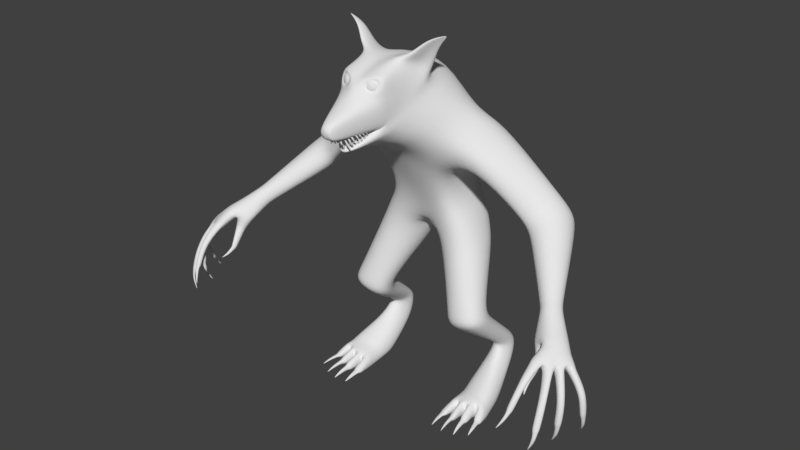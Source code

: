 # Source: Wolf.blend  (saved by Blender 2.79.0; exported with 4.5.12 LTS)
import bpy
from mathutils import Matrix  # noqa: F401  (used for matrix-valued properties, if any)

bpy.ops.wm.read_factory_settings(use_empty=True)
scene = bpy.context.scene
scene.name = 'Scene'

# ---- collections
col_collection_1 = bpy.data.collections.new('Collection 1'); scene.collection.children.link(col_collection_1)

# ---- materials (node trees are filled in below, after node groups)
mat_material = bpy.data.materials.new('Material')
mat_material.alpha_threshold = 0.0
mat_material.use_transparent_shadow = False
mat_material.roughness = 0.5
mat_material.line_color = (0.0, 0.0, 0.0, 1.0)

# ---- material node trees

# ---- world
world_world = bpy.data.worlds.new('World'); scene.world = world_world
world_world.color = (0.05088, 0.05088, 0.05088)
world_world.use_sun_shadow = False
world_world.sun_shadow_jitter_overblur = 0.0
world_world.cycles.sampling_method = 'MANUAL'

# ---- meshes
me_cube = bpy.data.meshes.new('Cube')
me_cube.from_pydata([(0.2155, 0.8483, 0.08107), (0.2035, 0.8474, -0.08225), (0.0, 1.15, -0.07819), (0.0, 1.102, 0.2391), (0.2073, 1.3, 0.2789), (0.2377, 1.398, 0.1559), (0.1942, 1.139, -0.05343), (0.1639, 1.082, 0.1905), (0.0, 0.7877, 0.0918), (0.0, 0.874, -0.1278), (0.0, 1.251, 0.382), (0.0, 1.473, -0.008654), (0.2722, 0.7191, 0.07948), (0.2602, 0.7183, -0.03787), (0.06064, 0.6619, 0.09349), (0.05835, 0.6701, -0.08649), (0.3369, 0.4526, 0.1901), (0.3488, 0.4576, 0.09074), (0.1724, 0.4053, 0.1938), (0.1724, 0.4053, 0.07766), (0.3281, 0.1932, -0.03624), (0.3452, 0.1891, -0.1221), (0.2563, 0.2009, -0.04412), (0.2419, 0.1844, -0.1508), (0.3873, 0.09632, 0.136), (0.3972, 0.006568, 0.07454), (0.2368, 0.08494, 0.1043), (0.222, 0.002336, 0.04314), (0.3992, 0.06781, 0.1795), (0.4136, 0.0009305, 0.1681), (0.2315, 0.05496, 0.1882), (0.2317, -0.008228, 0.1973), (0.282, 1.119, 0.1619), (0.2877, 1.263, 0.1918), (0.3055, 1.128, -0.07609), (0.2996, 1.323, 0.07497), (0.5164, 0.8951, 0.1188), (0.5838, 1.025, 0.09568), (0.5795, 0.8964, -0.03137), (0.6366, 1.025, 0.004387), (0.7494, 0.6556, 0.4088), (0.8396, 0.7352, 0.4327), (0.8106, 0.6184, 0.3699), (0.9052, 0.7029, 0.3812), (0.1141, 1.338, 0.4389), (0.1885, 1.452, 0.2532), (0.0, 1.261, 0.4577), (0.0, 1.541, 0.0685), (0.1081, 1.363, 0.4652), (0.15, 1.488, 0.288), (0.0, 1.362, 0.4648), (0.0, 1.577, 0.1621), (0.09788, 1.511, 0.4998), (0.1185, 1.553, 0.296), (0.0, 1.488, 0.5613), (0.0, 1.595, 0.2455), (0.03784, 1.343, 0.6496), (0.0, 1.34, 0.6594), (0.0, 1.412, 0.6871), (0.02909, 1.407, 0.6824), (0.09893, 1.554, 0.4835), (0.085, 1.594, 0.3839), (0.0, 1.536, 0.526), (0.0, 1.598, 0.3461), (0.2371, 1.69, 0.2808), (0.2365, 1.691, 0.2785), (0.2329, 1.695, 0.2874), (0.2322, 1.696, 0.2865), (0.02935, 1.356, 0.6828), (0.0, 1.353, 0.6904), (0.0, 1.389, 0.6965), (0.02095, 1.384, 0.6935), (0.192, 1.194, 0.2577), (0.2683, 1.294, -0.03796), (0.0, 1.286, -0.04028), (0.0, 1.191, 0.3025), (0.2948, 1.205, 0.2111), (0.3445, 1.244, -0.0453), (0.5363, 0.9717, 0.1365), (0.6314, 0.9522, -0.07005), (0.7907, 0.6912, 0.442), (0.8915, 0.6429, 0.3598), (0.7766, 0.5864, 0.453), (0.7966, 0.5748, 0.4278), (0.8005, 0.6095, 0.4687), (0.8223, 0.5967, 0.4392), (0.7836, 0.551, 0.48), (0.7944, 0.5435, 0.4724), (0.7938, 0.5606, 0.4931), (0.8088, 0.5534, 0.4757), (0.2435, 0.1547, -0.007785), (0.2326, 0.1218, -0.1285), (0.3372, 0.1521, 0.02656), (0.3571, 0.1401, -0.082), (0.251, 0.2495, -0.03375), (0.2453, 0.2614, -0.1237), (0.3255, 0.2589, -0.03197), (0.3381, 0.2626, -0.1014), (0.1873, 0.3665, 0.04031), (0.3481, 0.4117, 0.05787), (0.1965, 0.3587, 0.1441), (0.3375, 0.4127, 0.162), (0.164, 0.4637, 0.07463), (0.3208, 0.5055, 0.0745), (0.3211, 0.5053, 0.1679), (0.164, 0.4637, 0.1812), (0.1399, 1.14, -0.06081), (0.09065, 1.087, 0.2125), (0.1534, 0.818, 0.1442), (0.141, 0.868, -0.1357), (0.08886, 1.255, 0.3781), (0.1415, 1.434, 0.02846), (0.189, 0.698, 0.1658), (0.2068, 0.6851, -0.09191), (0.2675, 0.4369, 0.2166), (0.2675, 0.4369, 0.02113), (0.3017, 0.2099, -0.02482), (0.2984, 0.1868, -0.1625), (0.3147, 0.1083, 0.1235), (0.3122, 0.003792, 0.02751), (0.3183, 0.07059, 0.202), (0.3199, -0.007847, 0.2073), (0.04927, 1.27, 0.4338), (0.1164, 1.501, 0.1176), (0.0695, 1.349, 0.4843), (0.1029, 1.533, 0.2132), (0.06165, 1.499, 0.5154), (0.05654, 1.572, 0.2607), (0.01925, 1.344, 0.6521), (0.01045, 1.413, 0.6863), (0.06317, 1.55, 0.5016), (0.04228, 1.607, 0.3657), (0.01468, 1.355, 0.6866), (0.006385, 1.386, 0.695), (0.1579, 1.283, -0.01893), (0.09954, 1.191, 0.2762), (0.3127, 0.1403, -0.1301), (0.3027, 0.1652, 0.01353), (0.2902, 0.2693, -0.142), (0.2932, 0.2612, -0.01679), (0.2731, 0.3987, 0.1814), (0.2755, 0.3947, -0.0137), (0.2479, 0.4891, 0.01742), (0.2497, 0.4922, 0.2013), (0.04738, 1.299, 0.5727), (0.0, 1.286, 0.6025), (0.02442, 1.29, 0.5965), (0.01568, 1.275, 0.594), (0.0, 1.271, 0.6013), (0.04155, 1.288, 0.5728), (0.04453, 1.347, 0.6191), (0.03395, 1.35, 0.6289), (0.03262, 1.346, 0.6154), (0.02421, 1.349, 0.6267), (0.05322, 1.296, 0.6042), (0.05, 1.297, 0.6071), (0.0496, 1.295, 0.603), (0.04704, 1.296, 0.6065), (0.01277, 1.324, 0.6357), (0.01519, 1.323, 0.6321), (0.01574, 1.323, 0.6363), (0.01883, 1.323, 0.6332), (0.0, 1.355, 0.6486), (0.01125, 1.353, 0.6369), (0.01304, 1.355, 0.6507), (0.02321, 1.352, 0.6405), (0.01356, 1.352, 0.6462), (0.003393, 1.355, 0.6563), (0.0016, 1.353, 0.6426), (0.0, 1.355, 0.6542), (0.009181, 1.323, 0.6388), (0.00609, 1.324, 0.6419), (0.005544, 1.323, 0.6377), (0.003124, 1.324, 0.6413), (0.05188, 1.348, 0.6063), (0.0413, 1.35, 0.6163), (0.03997, 1.348, 0.6025), (0.03156, 1.349, 0.6141), (0.05102, 1.319, 0.5984), (0.04781, 1.319, 0.6015), (0.0474, 1.318, 0.5973), (0.04484, 1.319, 0.6008), (0.05496, 1.352, 0.594), (0.044, 1.352, 0.6038), (0.0432, 1.352, 0.5897), (0.03435, 1.352, 0.6012), (0.0552, 1.324, 0.5824), (0.05187, 1.324, 0.5854), (0.05163, 1.324, 0.5811), (0.04894, 1.324, 0.5846), (0.05936, 1.359, 0.5788), (0.0484, 1.359, 0.5886), (0.0476, 1.359, 0.5746), (0.03875, 1.359, 0.586), (0.0596, 1.331, 0.5672), (0.05627, 1.331, 0.5702), (0.05603, 1.331, 0.5659), (0.05334, 1.331, 0.5694), (0.06178, 1.362, 0.5681), (0.05082, 1.36, 0.5777), (0.05002, 1.362, 0.5638), (0.04117, 1.36, 0.5751), (0.06202, 1.335, 0.5523), (0.05869, 1.335, 0.5552), (0.05845, 1.335, 0.551), (0.05576, 1.335, 0.5544), (0.06472, 1.365, 0.5554), (0.05376, 1.364, 0.565), (0.05296, 1.366, 0.5511), (0.04411, 1.364, 0.5624), (0.06497, 1.339, 0.5396), (0.06163, 1.339, 0.5425), (0.06139, 1.339, 0.5383), (0.0587, 1.339, 0.5417), (0.06932, 1.371, 0.5464), (0.05837, 1.37, 0.556), (0.05757, 1.372, 0.5421), (0.04872, 1.37, 0.5534), (0.06957, 1.345, 0.5306), (0.06624, 1.345, 0.5335), (0.066, 1.345, 0.5293), (0.06331, 1.345, 0.5327), (0.02321, 1.305, 0.5707), (0.02445, 1.292, 0.5745), (0.03343, 1.3, 0.569), (0.03229, 1.287, 0.5735), (0.04338, 1.325, 0.5918), (0.04375, 1.321, 0.593), (0.04648, 1.324, 0.5913), (0.04614, 1.32, 0.5927), (0.02385, 1.312, 0.5569), (0.02509, 1.299, 0.5608), (0.03407, 1.307, 0.5552), (0.03293, 1.294, 0.5597), (0.0421, 1.322, 0.5716), (0.04248, 1.318, 0.5728), (0.04521, 1.32, 0.5711), (0.04486, 1.316, 0.5724), (0.02838, 1.316, 0.5512), (0.02869, 1.305, 0.5584), (0.03759, 1.309, 0.55), (0.03571, 1.298, 0.558), (0.04951, 1.327, 0.5604), (0.0496, 1.323, 0.5626), (0.05231, 1.325, 0.5601), (0.05174, 1.321, 0.5625), (0.03674, 1.324, 0.5408), (0.03705, 1.312, 0.548), (0.04595, 1.317, 0.5396), (0.04407, 1.306, 0.5476), (0.05787, 1.335, 0.55), (0.05796, 1.331, 0.5522), (0.06067, 1.332, 0.5496), (0.0601, 1.329, 0.5521), (0.03859, 1.331, 0.5272), (0.0389, 1.319, 0.5345), (0.0478, 1.324, 0.526), (0.04591, 1.313, 0.5341), (0.05971, 1.342, 0.5365), (0.05981, 1.338, 0.5387), (0.06251, 1.339, 0.5361), (0.06194, 1.336, 0.5385), (0.04227, 1.338, 0.5168), (0.04258, 1.327, 0.5241), (0.05148, 1.331, 0.5156), (0.0496, 1.321, 0.5237), (0.0634, 1.349, 0.5261), (0.06349, 1.345, 0.5283), (0.0662, 1.347, 0.5257), (0.06563, 1.344, 0.5281), (0.0105, 1.298, 0.5793), (0.01394, 1.288, 0.5879), (0.02181, 1.296, 0.581), (0.02276, 1.285, 0.5898), (0.02203, 1.317, 0.5912), (0.02308, 1.314, 0.5938), (0.02547, 1.316, 0.5917), (0.02576, 1.313, 0.5944), (0.0, 1.294, 0.5867), (0.001092, 1.284, 0.5954), (0.008396, 1.293, 0.5891), (0.009962, 1.283, 0.5979), (0.004998, 1.314, 0.5992), (0.006223, 1.311, 0.6019), (0.008443, 1.314, 0.6), (0.00892, 1.311, 0.6027), (0.06178, 1.487, 0.5303), (0.03607, 1.534, 0.5097), (0.04078, 1.514, 0.5221), (0.03763, 1.561, 0.491), (0.102, 1.579, 0.4253), (0.1188, 1.465, 0.4731), (0.04362, 1.514, 0.5065), (0.04355, 1.531, 0.4983), (0.05527, 1.505, 0.5029), (0.0556, 1.541, 0.4874), (0.07014, 1.532, 0.4842), (0.07236, 1.506, 0.4923), (0.05855, 1.497, 0.5062), (0.0553, 1.483, 0.4967), (0.05106, 1.474, 0.4827), (0.04648, 1.471, 0.4663), (0.04226, 1.474, 0.4499), (0.03903, 1.484, 0.4361), (0.0373, 1.499, 0.427), (0.03732, 1.516, 0.424), (0.06033, 1.514, 0.5097), (0.06489, 1.498, 0.5046), (0.06701, 1.485, 0.4937), (0.06637, 1.476, 0.4787), (0.06305, 1.473, 0.4619), (0.05756, 1.477, 0.4459), (0.05075, 1.486, 0.433), (0.04364, 1.5, 0.4254), (0.0704, 1.501, 0.5032), (0.0772, 1.491, 0.4911), (0.07967, 1.484, 0.4753), (0.07745, 1.482, 0.4583), (0.07087, 1.485, 0.4425), (0.06093, 1.493, 0.4305), (0.04915, 1.504, 0.424), (0.07425, 1.507, 0.5023), (0.0843, 1.501, 0.4895), (0.08895, 1.497, 0.4732), (0.08749, 1.496, 0.456), (0.08015, 1.498, 0.4404), (0.06803, 1.502, 0.4288), (0.053, 1.509, 0.4231), (0.07584, 1.513, 0.5021), (0.08724, 1.513, 0.489), (0.09279, 1.513, 0.4726), (0.09165, 1.513, 0.4553), (0.08399, 1.513, 0.4398), (0.07097, 1.514, 0.4284), (0.05459, 1.515, 0.4228), (0.07493, 1.52, 0.5025), (0.08557, 1.525, 0.4898), (0.09061, 1.528, 0.4736), (0.08928, 1.53, 0.4564), (0.0818, 1.529, 0.4408), (0.0693, 1.526, 0.4292), (0.05368, 1.522, 0.4233), (0.07167, 1.525, 0.5035), (0.07954, 1.535, 0.4917), (0.08273, 1.542, 0.4761), (0.08076, 1.545, 0.4591), (0.07393, 1.543, 0.4433), (0.06327, 1.537, 0.4311), (0.05042, 1.528, 0.4243), (0.06655, 1.529, 0.505), (0.07008, 1.543, 0.4945), (0.07037, 1.552, 0.4797), (0.06738, 1.555, 0.463), (0.06156, 1.553, 0.4469), (0.05381, 1.544, 0.4338), (0.0453, 1.531, 0.4258), (0.06035, 1.531, 0.5067), (0.05861, 1.545, 0.4976), (0.05539, 1.555, 0.4839), (0.05117, 1.559, 0.4675), (0.04659, 1.556, 0.451), (0.04235, 1.547, 0.437), (0.0391, 1.533, 0.4275), (0.05401, 1.53, 0.5084), (0.0469, 1.544, 0.5007), (0.04009, 1.553, 0.4879), (0.0346, 1.557, 0.4719), (0.03128, 1.554, 0.4551), (0.03063, 1.545, 0.4401), (0.03276, 1.532, 0.4292), (0.0485, 1.526, 0.5098), (0.03672, 1.537, 0.5033), (0.02678, 1.545, 0.4912), (0.0202, 1.548, 0.4755), (0.01798, 1.546, 0.4584), (0.02045, 1.539, 0.4426), (0.02724, 1.529, 0.4306), (0.04465, 1.521, 0.5107), (0.02962, 1.527, 0.5049), (0.0175, 1.532, 0.4934), (0.01016, 1.534, 0.4778), (0.0087, 1.533, 0.4605), (0.01335, 1.529, 0.4443), (0.0234, 1.523, 0.4314), (0.04306, 1.515, 0.5109), (0.02668, 1.516, 0.5054), (0.01366, 1.516, 0.4939), (0.006001, 1.517, 0.4784), (0.004859, 1.517, 0.4611), (0.01041, 1.517, 0.4447), (0.02181, 1.517, 0.4317), (0.04397, 1.508, 0.5105), (0.02835, 1.503, 0.5046), (0.01585, 1.501, 0.4929), (0.008364, 1.5, 0.4773), (0.007043, 1.502, 0.4601), (0.01208, 1.505, 0.4439), (0.02271, 1.51, 0.4313), (0.04723, 1.502, 0.5094), (0.03437, 1.493, 0.5026), (0.02372, 1.487, 0.4904), (0.01689, 1.485, 0.4746), (0.01492, 1.488, 0.4576), (0.01811, 1.495, 0.442), (0.02598, 1.505, 0.4302), (0.05235, 1.498, 0.508), (0.04384, 1.486, 0.4999), (0.03608, 1.477, 0.4868), (0.03027, 1.475, 0.4707), (0.02728, 1.478, 0.454), (0.02757, 1.487, 0.4393), (0.0311, 1.501, 0.4287), (0.2349, 1.693, 0.2844), (0.2339, 1.694, 0.2824), (0.1564, 1.572, 0.239), (0.1099, 1.622, 0.348), (0.1271, 1.608, 0.3614), (0.1628, 1.554, 0.2725), (0.1269, 1.583, 0.2826), (0.1112, 1.605, 0.2678), (0.1893, 1.645, 0.2683), (0.1807, 1.653, 0.2926), (0.1563, 1.67, 0.2672), (0.1613, 1.674, 0.3115), (0.1648, 1.669, 0.3168), (0.193, 1.636, 0.2782), (0.5712, 1.085, 0.00995), (0.5257, 1.074, 0.1018), (0.5455, 0.9481, -0.03043), (0.4922, 0.9431, 0.12), (0.4952, 1.021, 0.1364), (0.5846, 1.019, -0.05372), (0.5456, 0.8693, 0.1455), (0.5992, 0.8654, 0.001774), (0.6331, 0.9842, 0.1268), (0.6802, 0.9773, 0.03618), (0.6586, 0.9111, -0.03554), (0.5805, 0.9375, 0.1662), (0.7428, 0.6743, 0.3897), (0.8089, 0.756, 0.395), (0.8663, 0.732, 0.3477), (0.859, 0.6733, 0.3278), (0.766, 0.7074, 0.3993), (0.7999, 0.6463, 0.3483), (0.02801, 0.7193, 0.08394), (0.03365, 0.7453, -0.1182), (0.2289, 0.7816, -0.06143), (0.2454, 0.782, 0.07741), (0.1718, 0.7534, 0.1549), (0.1825, 0.7652, -0.1217), (0.842, 0.6861, 0.5215), (0.8086, 0.6681, 0.519), (0.9498, 0.6525, 0.4097), (0.9172, 0.6165, 0.3868), (0.7734, 0.6239, 0.4228), (0.8052, 0.6079, 0.3885), (0.8394, 0.6395, 0.4091), (0.807, 0.6438, 0.4438), (0.8018, 0.6802, 0.4713), (0.8514, 0.7186, 0.4548), (0.9245, 0.6841, 0.394), (0.9023, 0.6221, 0.3764), (0.753, 0.7181, 0.2759), (0.7174, 0.7324, 0.3168), (0.7658, 0.8021, 0.3217), (0.8007, 0.7894, 0.2856), (0.793, 0.7485, 0.2652), (0.7356, 0.7752, 0.3372), (0.7368, 0.7364, 0.2484), (0.7011, 0.749, 0.2974), (0.7511, 0.8199, 0.2997), (0.7855, 0.8083, 0.26), (0.7769, 0.7669, 0.2356), (0.7201, 0.7923, 0.3169), (0.7268, 0.7148, 0.3364), (0.7782, 0.7892, 0.3426), (0.8157, 0.7751, 0.3052), (0.8079, 0.7315, 0.2848), (0.746, 0.7606, 0.3586), (0.765, 0.6989, 0.2956), (0.1499, 0.9404, 0.1015), (0.0, 0.9251, 0.1333), (0.1597, 0.9667, -0.04774), (0.0, 0.9629, -0.1172), (0.1078, 0.9412, 0.1497), (0.1152, 0.9678, -0.1124), (0.2572, 0.2285, -0.0576), (0.324, 0.2266, -0.05763), (0.2467, 0.2289, -0.1532), (0.3386, 0.2279, -0.1303), (0.2919, 0.2306, -0.1682), (0.2974, 0.2374, -0.04065), (0.2356, 0.09839, 0.07733), (0.3799, 0.1061, 0.1097), (0.2208, 0.02855, 0.0008486), (0.3936, 0.03641, 0.03614), (0.3148, 0.03441, -0.01116), (0.3136, 0.1184, 0.09706), (0.226, -0.004531, 0.08639), (0.4014, 0.0005518, 0.1115), (0.3956, 0.07782, 0.1612), (0.24, 0.06766, 0.1355), (0.3242, 0.0896, 0.1563), (0.3221, -0.003553, 0.07797), (0.02243, 1.318, 0.6266), (0.02485, 1.317, 0.6231), (0.02539, 1.318, 0.6272), (0.02849, 1.317, 0.6241), (0.0, 1.35, 0.6396), (0.0209, 1.347, 0.6279), (0.0227, 1.349, 0.6417), (0.03286, 1.347, 0.6315), (0.7762, 0.5542, 0.4783), (0.7925, 0.5421, 0.4652), (0.7924, 0.5704, 0.4921), (0.814, 0.5574, 0.4688), (0.8112, 0.52, 0.5376), (0.8122, 0.5188, 0.5357), (0.8119, 0.5209, 0.5387), (0.8138, 0.52, 0.5365), (0.8092, 0.5329, 0.5073), (0.7985, 0.5251, 0.5035), (0.7916, 0.5299, 0.5084), (0.7996, 0.5375, 0.5185), (0.8765, 0.6183, 0.4691), (0.9116, 0.6583, 0.4783), (0.8428, 0.6407, 0.4982), (0.8795, 0.6673, 0.5051), (0.9002, 0.6181, 0.4323), (0.9302, 0.6591, 0.4501), (0.9289, 0.6083, 0.3972), (0.9598, 0.6391, 0.42), (0.9441, 0.6434, 0.4517), (0.9152, 0.6087, 0.4328), (0.8809, 0.6108, 0.4858), (0.9132, 0.645, 0.4985), (0.8888, 0.6513, 0.52), (0.8577, 0.624, 0.512), (0.8406, 0.636, 0.5163), (0.8731, 0.6604, 0.5274), (0.8444, 0.675, 0.5402), (0.8143, 0.6574, 0.5324), (0.9072, 0.6063, 0.4411), (0.936, 0.6406, 0.4609), (0.9204, 0.6422, 0.4892), (0.8885, 0.6077, 0.4763), (0.9884, 0.6058, 0.4284), (0.9645, 0.5805, 0.4037), (0.9721, 0.6052, 0.4572), (0.9501, 0.5765, 0.4353), (0.926, 0.6055, 0.5378), (0.8985, 0.5768, 0.525), (0.9061, 0.6107, 0.5553), (0.8795, 0.5876, 0.5464), (0.8657, 0.633, 0.5745), (0.8376, 0.6118, 0.5662), (0.8429, 0.6457, 0.5856), (0.817, 0.6302, 0.5794), (0.9566, 0.5993, 0.4856), (0.9333, 0.57, 0.466), (0.9394, 0.6036, 0.5117), (0.9148, 0.5727, 0.4979), (1.02, 0.5506, 0.4357), (0.9973, 0.5441, 0.4185), (1.005, 0.5474, 0.4602), (0.9842, 0.5368, 0.4451), (0.9375, 0.5274, 0.581), (0.9148, 0.5118, 0.5719), (0.9183, 0.5335, 0.5991), (0.8975, 0.5225, 0.5948), (0.8589, 0.5894, 0.6179), (0.8381, 0.5714, 0.6084), (0.8387, 0.6044, 0.6309), (0.8207, 0.5862, 0.6214), (0.9798, 0.5337, 0.5132), (0.9542, 0.526, 0.4988), (0.966, 0.5373, 0.5339), (0.9386, 0.5275, 0.525), (1.018, 0.4632, 0.4317), (1.004, 0.4597, 0.4206), (1.009, 0.4618, 0.4479), (0.9953, 0.4542, 0.4382), (0.9307, 0.4501, 0.6093), (0.9168, 0.4404, 0.6037), (0.9184, 0.4539, 0.621), (0.9057, 0.4473, 0.6183), (0.8433, 0.5246, 0.6589), (0.8299, 0.5131, 0.6527), (0.8305, 0.5342, 0.667), (0.8189, 0.5224, 0.661), (0.9694, 0.4467, 0.5227), (0.9522, 0.442, 0.513), (0.9605, 0.4495, 0.5357), (0.9422, 0.4424, 0.5299), (1.022, 0.471, 0.4304), (1.0, 0.4645, 0.4132), (1.008, 0.4678, 0.4549), (0.987, 0.4572, 0.4398), (0.9367, 0.4561, 0.6042), (0.914, 0.4405, 0.5951), (0.9175, 0.4621, 0.6222), (0.8967, 0.4512, 0.6179), (0.8497, 0.5284, 0.6534), (0.8289, 0.5104, 0.6439), (0.8295, 0.5434, 0.6664), (0.8116, 0.5252, 0.6569), (0.975, 0.4532, 0.5195), (0.9494, 0.4455, 0.5051), (0.9611, 0.4569, 0.5402), (0.9337, 0.447, 0.5313), (1.013, 0.411, 0.4216), (1.002, 0.416, 0.414), (1.006, 0.4097, 0.4342), (0.9943, 0.4113, 0.4267), (0.9256, 0.4085, 0.6174), (0.9127, 0.408, 0.6127), (0.9184, 0.4126, 0.628), (0.9073, 0.4129, 0.6259), (0.8319, 0.4948, 0.6793), (0.8234, 0.4874, 0.6702), (0.8204, 0.5009, 0.6842), (0.8133, 0.4933, 0.6756), (0.9597, 0.3978, 0.519), (0.9463, 0.4025, 0.5124), (0.9545, 0.3997, 0.53), (0.9395, 0.4024, 0.526), (0.9823, 0.3672, 0.3994), (0.9808, 0.3678, 0.3984), (0.9814, 0.367, 0.401), (0.9798, 0.3672, 0.4), (0.896, 0.3631, 0.6238), (0.8943, 0.363, 0.6232), (0.895, 0.3636, 0.6252), (0.8936, 0.3637, 0.6249), (0.8024, 0.4579, 0.699), (0.8013, 0.4569, 0.6978), (0.8009, 0.4587, 0.6996), (0.8, 0.4577, 0.6985), (0.9235, 0.3519, 0.5053), (0.9218, 0.3525, 0.5044), (0.9228, 0.3521, 0.5067), (0.9209, 0.3525, 0.5062), (0.2753, 0.06616, 0.2034), (0.2795, -0.008886, 0.2103), (0.3665, -0.004307, 0.1837), (0.3577, 0.07457, 0.182), (0.3098, 0.06721, 0.2187), (0.2789, 0.05954, 0.2221), (0.2799, -0.005064, 0.2239), (0.313, -0.004215, 0.2195), (0.4042, 0.05718, 0.1945), (0.3671, 0.06445, 0.2035), (0.3684, -0.0007032, 0.1949), (0.4137, 0.003225, 0.1823), (0.2718, -0.005661, 0.2218), (0.2708, 0.05894, 0.2201), (0.2325, 0.04873, 0.207), (0.2326, -0.005123, 0.2111), (0.3606, -0.0009488, 0.2036), (0.3566, 0.06864, 0.2074), (0.3212, 0.06799, 0.2166), (0.3225, -0.003846, 0.2193), (0.2885, 0.01028, 0.2836), (0.2893, 0.02904, 0.2797), (0.3073, 0.03395, 0.2824), (0.3079, 0.01138, 0.2847), (0.3873, 0.02954, 0.2391), (0.4063, 0.02777, 0.2321), (0.3906, 0.01437, 0.2405), (0.4096, 0.01617, 0.2378), (0.259, 0.028, 0.2771), (0.2586, 0.01164, 0.2793), (0.2363, 0.02397, 0.2694), (0.2344, 0.0121, 0.2733), (0.3565, 0.03132, 0.2615), (0.3609, 0.01424, 0.2652), (0.3386, 0.03482, 0.2672), (0.3389, 0.01246, 0.2693), (0.2808, 0.002536, 0.2788), (0.2821, 0.03496, 0.273), (0.3155, 0.04435, 0.2762), (0.3164, 0.005092, 0.2811), (0.3777, 0.03725, 0.2349), (0.4122, 0.0347, 0.2241), (0.3851, 0.006787, 0.2401), (0.4186, 0.009384, 0.2335), (0.2667, 0.03663, 0.2732), (0.2654, 0.004203, 0.279), (0.2298, 0.03034, 0.2616), (0.2263, 0.004741, 0.2684), (0.3625, 0.0378, 0.2546), (0.3699, 0.007342, 0.2599), (0.3309, 0.0437, 0.2633), (0.3318, 0.004445, 0.2683), (0.2929, 0.01101, 0.325), (0.2935, 0.02575, 0.322), (0.3077, 0.02961, 0.3241), (0.3081, 0.01188, 0.3259), (0.4001, 0.02537, 0.2846), (0.415, 0.02399, 0.2791), (0.4027, 0.01346, 0.2857), (0.4177, 0.01487, 0.2836), (0.2552, 0.0233, 0.3151), (0.2548, 0.01044, 0.3168), (0.2384, 0.01943, 0.312), (0.2369, 0.0101, 0.3151), (0.3607, 0.02595, 0.3092), (0.3641, 0.01253, 0.3121), (0.3467, 0.0287, 0.3137), (0.3469, 0.01113, 0.3153), (0.3034, 0.003307, 0.3667), (0.3035, 0.005281, 0.3663), (0.3054, 0.005799, 0.3666), (0.3054, 0.003422, 0.3668), (0.4139, 0.01067, 0.3227), (0.4159, 0.01048, 0.322), (0.4142, 0.00907, 0.3228), (0.4162, 0.009259, 0.3226), (0.2498, 0.004977, 0.3563), (0.2497, 0.003255, 0.3565), (0.2475, 0.004458, 0.3559), (0.2473, 0.003209, 0.3563), (0.3619, 0.005059, 0.3528), (0.3623, 0.003261, 0.3532), (0.36, 0.005427, 0.3534), (0.36, 0.003074, 0.3536), (0.0, 1.361, 0.534), (0.07846, 1.357, 0.5234), (0.08302, 1.447, 0.5393), (0.0, 1.457, 0.597), (0.04555, 1.46, 0.577), (0.05363, 1.347, 0.5373), (0.0, 1.314, 0.5337), (0.07105, 1.333, 0.5212), (0.02736, 1.323, 0.5363), (0.0, 1.265, 0.5343), (0.0787, 1.304, 0.5092), (0.01398, 1.272, 0.5314)], [], [(485, 483, 2, 106), (4, 33, 35, 5), (480, 482, 6, 7), (135, 75, 3, 107), (484, 481, 8, 108), (134, 74, 11, 111), (5, 45, 44, 4), (445, 15, 14, 444), (105, 102, 19, 18), (449, 113, 15, 445), (447, 12, 13, 446), (448, 112, 12, 447), (143, 105, 18, 114), (142, 103, 17, 115), (488, 23, 22, 486), (494, 27, 26, 492), (491, 116, 20, 487), (490, 117, 23, 488), (487, 20, 21, 489), (103, 104, 16, 17), (503, 643, 31, 498), (497, 118, 24, 493), (496, 119, 27, 494), (493, 24, 25, 495), (663, 662, 694, 695), (500, 28, 29, 499), (498, 31, 30, 501), (643, 648, 647, 642), (427, 37, 39, 426), (73, 77, 34, 6), (6, 34, 32, 7), (72, 76, 33, 4), (443, 42, 40, 438), (431, 79, 38, 428), (428, 38, 36, 429), (430, 78, 37, 427), (442, 80, 41, 439), (439, 41, 43, 440), (441, 81, 42, 443), (736, 737, 122, 44), (111, 123, 45, 5), (110, 122, 46, 10), (123, 125, 49, 45), (45, 49, 48, 44), (287, 293, 295, 130), (127, 419, 414, 125), (49, 53, 291, 48), (59, 71, 68, 56), (731, 128, 57, 726), (730, 129, 59, 728), (289, 131, 63, 62), (125, 414, 417, 49), (53, 61, 290, 291), (728, 59, 56, 727), (413, 67, 66, 412), (422, 413, 65, 420), (424, 66, 67, 423), (421, 412, 66, 424), (420, 65, 64, 425), (132, 133, 70, 69), (129, 133, 71, 59), (128, 132, 69, 57), (440, 43, 81, 441), (438, 40, 80, 442), (83, 513, 512, 82), (429, 36, 78, 430), (426, 39, 79, 431), (7, 32, 76, 72), (5, 35, 77, 73), (106, 2, 74, 134), (110, 10, 75, 135), (454, 82, 84, 457), (455, 83, 82, 454), (456, 85, 83, 455), (521, 520, 519, 517), (84, 514, 515, 85), (82, 512, 514, 84), (85, 515, 513, 83), (20, 92, 93, 21), (117, 136, 91, 23), (116, 137, 92, 20), (23, 91, 90, 22), (101, 96, 97, 99), (141, 138, 95, 98), (140, 139, 96, 101), (98, 95, 94, 100), (19, 98, 100, 18), (114, 140, 101, 16), (115, 141, 98, 19), (16, 101, 99, 17), (13, 12, 104, 103), (113, 13, 103, 142), (112, 14, 105, 143), (14, 15, 102, 105), (12, 112, 143, 104), (15, 113, 142, 102), (17, 99, 141, 115), (18, 100, 140, 114), (100, 94, 139, 140), (99, 97, 138, 141), (22, 90, 137, 116), (21, 93, 136, 117), (4, 110, 135, 72), (6, 106, 134, 73), (56, 68, 132, 128), (58, 70, 133, 129), (68, 71, 133, 132), (55, 63, 131, 127), (290, 61, 131, 289), (729, 58, 129, 730), (727, 56, 128, 731), (51, 55, 127, 125), (52, 297, 294, 126), (47, 51, 125, 123), (4, 44, 122, 110), (11, 47, 123, 111), (736, 44, 48, 733), (501, 30, 642, 502), (669, 667, 699, 701), (495, 25, 119, 496), (492, 26, 118, 497), (499, 29, 644, 503), (489, 21, 117, 490), (486, 22, 116, 491), (102, 142, 115, 19), (104, 143, 114, 16), (444, 14, 112, 448), (446, 13, 113, 449), (73, 134, 111, 5), (480, 484, 108, 0), (72, 135, 107, 7), (482, 485, 106, 6), (734, 732, 145, 146), (733, 734, 146, 144), (737, 147, 148, 735), (736, 149, 147, 737), (146, 147, 149, 144), (145, 148, 147, 146), (150, 152, 153, 151), (154, 155, 157, 156), (150, 154, 156, 152), (153, 157, 155, 151), (151, 155, 154, 150), (152, 156, 157, 153), (163, 159, 158, 162), (164, 160, 161, 165), (162, 158, 160, 164), (165, 161, 159, 163), (161, 160, 158, 159), (165, 163, 162, 164), (166, 168, 169, 167), (170, 171, 173, 172), (166, 170, 172, 168), (169, 173, 171, 167), (167, 171, 170, 166), (168, 172, 173, 169), (174, 176, 177, 175), (178, 179, 181, 180), (174, 178, 180, 176), (177, 181, 179, 175), (175, 179, 178, 174), (176, 180, 181, 177), (182, 184, 185, 183), (186, 187, 189, 188), (182, 186, 188, 184), (185, 189, 187, 183), (183, 187, 186, 182), (184, 188, 189, 185), (190, 192, 193, 191), (194, 195, 197, 196), (190, 194, 196, 192), (193, 197, 195, 191), (191, 195, 194, 190), (192, 196, 197, 193), (198, 200, 201, 199), (202, 203, 205, 204), (198, 202, 204, 200), (201, 205, 203, 199), (199, 203, 202, 198), (200, 204, 205, 201), (206, 208, 209, 207), (210, 211, 213, 212), (206, 210, 212, 208), (209, 213, 211, 207), (207, 211, 210, 206), (208, 212, 213, 209), (214, 216, 217, 215), (218, 219, 221, 220), (214, 218, 220, 216), (217, 221, 219, 215), (215, 219, 218, 214), (216, 220, 221, 217), (222, 224, 225, 223), (226, 227, 229, 228), (222, 226, 228, 224), (225, 229, 227, 223), (223, 227, 226, 222), (224, 228, 229, 225), (230, 232, 233, 231), (234, 235, 237, 236), (230, 234, 236, 232), (233, 237, 235, 231), (231, 235, 234, 230), (232, 236, 237, 233), (238, 240, 241, 239), (242, 243, 245, 244), (238, 242, 244, 240), (241, 245, 243, 239), (239, 243, 242, 238), (240, 244, 245, 241), (246, 248, 249, 247), (250, 251, 253, 252), (246, 250, 252, 248), (249, 253, 251, 247), (247, 251, 250, 246), (248, 252, 253, 249), (254, 256, 257, 255), (258, 259, 261, 260), (254, 258, 260, 256), (257, 261, 259, 255), (255, 259, 258, 254), (256, 260, 261, 257), (262, 264, 265, 263), (266, 267, 269, 268), (262, 266, 268, 264), (265, 269, 267, 263), (263, 267, 266, 262), (264, 268, 269, 265), (270, 272, 273, 271), (274, 275, 277, 276), (270, 274, 276, 272), (273, 277, 275, 271), (271, 275, 274, 270), (272, 276, 277, 273), (278, 280, 281, 279), (282, 283, 285, 284), (278, 282, 284, 280), (281, 285, 283, 279), (279, 283, 282, 278), (280, 284, 285, 281), (288, 54, 286, 126), (287, 62, 54, 288), (130, 289, 62, 287), (52, 291, 290, 60), (126, 286, 291, 52), (60, 290, 289, 130), (294, 295, 293, 292), (297, 296, 295, 294), (288, 292, 293, 287), (126, 294, 292, 288), (130, 295, 296, 60), (60, 296, 297, 52), (302, 311, 310, 301), (300, 309, 308, 299), (298, 307, 306), (305, 313, 304), (303, 312, 311, 302), (301, 310, 309, 300), (299, 308, 307, 298), (304, 313, 312, 303), (305, 320, 313), (312, 319, 318, 311), (310, 317, 316, 309), (308, 315, 314, 307), (313, 320, 319, 312), (311, 318, 317, 310), (309, 316, 315, 308), (307, 314, 306), (315, 322, 321, 314), (320, 327, 326, 319), (318, 325, 324, 317), (316, 323, 322, 315), (314, 321, 306), (305, 327, 320), (319, 326, 325, 318), (317, 324, 323, 316), (327, 334, 333, 326), (325, 332, 331, 324), (323, 330, 329, 322), (321, 328, 306), (305, 334, 327), (326, 333, 332, 325), (324, 331, 330, 323), (322, 329, 328, 321), (328, 335, 306), (305, 341, 334), (333, 340, 339, 332), (331, 338, 337, 330), (329, 336, 335, 328), (334, 341, 340, 333), (332, 339, 338, 331), (330, 337, 336, 329), (340, 347, 346, 339), (338, 345, 344, 337), (336, 343, 342, 335), (341, 348, 347, 340), (339, 346, 345, 338), (337, 344, 343, 336), (335, 342, 306), (305, 348, 341), (348, 355, 354, 347), (346, 353, 352, 345), (344, 351, 350, 343), (342, 349, 306), (305, 355, 348), (347, 354, 353, 346), (345, 352, 351, 344), (343, 350, 349, 342), (353, 360, 359, 352), (351, 358, 357, 350), (349, 356, 306), (305, 362, 355), (354, 361, 360, 353), (352, 359, 358, 351), (350, 357, 356, 349), (355, 362, 361, 354), (305, 369, 362), (361, 368, 367, 360), (359, 366, 365, 358), (357, 364, 363, 356), (362, 369, 368, 361), (360, 367, 366, 359), (358, 365, 364, 357), (356, 363, 306), (366, 373, 372, 365), (364, 371, 370, 363), (369, 376, 375, 368), (367, 374, 373, 366), (365, 372, 371, 364), (363, 370, 306), (305, 376, 369), (368, 375, 374, 367), (376, 383, 382, 375), (374, 381, 380, 373), (372, 379, 378, 371), (370, 377, 306), (305, 383, 376), (375, 382, 381, 374), (373, 380, 379, 372), (371, 378, 377, 370), (379, 386, 385, 378), (377, 384, 306), (305, 390, 383), (382, 389, 388, 381), (380, 387, 386, 379), (378, 385, 384, 377), (383, 390, 389, 382), (381, 388, 387, 380), (305, 397, 390), (389, 396, 395, 388), (387, 394, 393, 386), (385, 392, 391, 384), (390, 397, 396, 389), (388, 395, 394, 387), (386, 393, 392, 385), (384, 391, 306), (392, 399, 398, 391), (397, 404, 403, 396), (395, 402, 401, 394), (393, 400, 399, 392), (391, 398, 306), (305, 404, 397), (396, 403, 402, 395), (394, 401, 400, 393), (404, 411, 410, 403), (402, 409, 408, 401), (400, 407, 406, 399), (398, 405, 306), (305, 411, 404), (403, 410, 409, 402), (401, 408, 407, 400), (399, 406, 405, 398), (405, 298, 306), (305, 304, 411), (410, 303, 302, 409), (408, 301, 300, 407), (406, 299, 298, 405), (411, 304, 303, 410), (409, 302, 301, 408), (407, 300, 299, 406), (425, 64, 412, 421), (423, 67, 413, 422), (65, 413, 412, 64), (49, 417, 418, 53), (53, 418, 416, 61), (416, 415, 131, 61), (131, 415, 419, 127), (415, 423, 422, 419), (417, 425, 421, 418), (414, 420, 425, 417), (418, 421, 424, 416), (416, 424, 423, 415), (419, 422, 420, 414), (35, 426, 431, 77), (32, 429, 430, 76), (76, 430, 427, 33), (34, 428, 429, 32), (77, 431, 428, 34), (33, 427, 426, 35), (36, 432, 437, 78), (39, 435, 436, 79), (79, 436, 433, 38), (37, 434, 435, 39), (78, 437, 434, 37), (38, 433, 432, 36), (474, 438, 442, 478), (476, 440, 441, 477), (477, 441, 443, 479), (475, 439, 440, 476), (478, 442, 439, 475), (479, 443, 438, 474), (1, 446, 449, 109), (8, 444, 448, 108), (108, 448, 447, 0), (0, 447, 446, 1), (109, 449, 445, 9), (9, 445, 444, 8), (461, 524, 458), (460, 452, 453, 461), (459, 525, 460), (458, 451, 450, 459), (40, 454, 457, 80), (42, 455, 454, 40), (81, 456, 455, 42), (80, 457, 456, 81), (80, 458, 459, 41), (41, 459, 460, 43), (43, 460, 461, 81), (81, 461, 458, 80), (468, 462, 463, 469), (473, 467, 464, 470), (470, 464, 465, 471), (472, 466, 462, 468), (471, 465, 466, 472), (469, 463, 467, 473), (432, 469, 473, 437), (435, 471, 472, 436), (436, 472, 468, 433), (434, 470, 471, 435), (437, 473, 470, 434), (433, 468, 469, 432), (462, 479, 474, 463), (467, 478, 475, 464), (464, 475, 476, 465), (466, 477, 479, 462), (465, 476, 477, 466), (463, 474, 478, 467), (1, 109, 485, 482), (7, 107, 484, 480), (107, 3, 481, 484), (0, 1, 482, 480), (109, 9, 483, 485), (94, 486, 491, 139), (97, 489, 490, 138), (96, 487, 489, 97), (138, 490, 488, 95), (139, 491, 487, 96), (95, 488, 486, 94), (90, 492, 497, 137), (93, 495, 496, 136), (92, 493, 495, 93), (136, 496, 494, 91), (137, 497, 493, 92), (91, 494, 492, 90), (25, 499, 503, 119), (26, 501, 502, 118), (118, 502, 500, 24), (27, 498, 501, 26), (24, 500, 499, 25), (119, 503, 498, 27), (509, 505, 504, 508), (510, 506, 507, 511), (508, 504, 506, 510), (511, 507, 505, 509), (507, 506, 504, 505), (511, 509, 508, 510), (457, 84, 85, 456), (87, 86, 512, 513), (86, 88, 514, 512), (89, 87, 513, 515), (88, 89, 515, 514), (516, 517, 519, 518), (522, 521, 517, 516), (520, 523, 518, 519), (523, 522, 516, 518), (88, 86, 522, 523), (89, 88, 523, 520), (86, 87, 521, 522), (87, 89, 520, 521), (460, 525, 529, 452), (525, 459, 450, 527), (458, 524, 526, 451), (524, 461, 453, 528), (534, 535, 550, 551), (452, 531, 530, 453), (529, 532, 531, 452), (528, 533, 532, 529), (453, 530, 533, 528), (530, 531, 546, 547), (525, 535, 534, 524), (527, 536, 535, 525), (526, 537, 536, 527), (524, 534, 537, 526), (545, 542, 559, 561), (527, 539, 538, 526), (450, 540, 539, 527), (451, 541, 540, 450), (526, 538, 541, 451), (541, 538, 555, 557), (529, 543, 542, 528), (525, 544, 543, 529), (524, 545, 544, 525), (528, 542, 545, 524), (550, 552, 568, 566), (559, 558, 574, 575), (551, 550, 566, 567), (557, 555, 571, 573), (531, 532, 548, 546), (538, 539, 554, 555), (535, 536, 552, 550), (542, 543, 558, 559), (532, 533, 549, 548), (539, 540, 556, 554), (536, 537, 553, 552), (543, 544, 560, 558), (533, 530, 547, 549), (540, 541, 557, 556), (537, 534, 551, 553), (544, 545, 561, 560), (572, 573, 605, 604), (564, 565, 597, 596), (570, 572, 604, 602), (562, 564, 596, 594), (558, 560, 576, 574), (552, 553, 569, 568), (560, 561, 577, 576), (553, 551, 567, 569), (547, 546, 562, 563), (561, 559, 575, 577), (555, 554, 570, 571), (546, 548, 564, 562), (554, 556, 572, 570), (548, 549, 565, 564), (556, 557, 573, 572), (549, 547, 563, 565), (578, 580, 612, 610), (587, 586, 618, 619), (593, 591, 623, 625), (579, 578, 610, 611), (565, 563, 595, 597), (573, 571, 603, 605), (567, 566, 598, 599), (575, 574, 606, 607), (566, 568, 600, 598), (574, 576, 608, 606), (568, 569, 601, 600), (576, 577, 609, 608), (569, 567, 599, 601), (563, 562, 594, 595), (577, 575, 607, 609), (571, 570, 602, 603), (578, 579, 595, 594), (580, 578, 594, 596), (581, 580, 596, 597), (579, 581, 597, 595), (582, 583, 599, 598), (584, 582, 598, 600), (585, 584, 600, 601), (583, 585, 601, 599), (586, 587, 603, 602), (588, 586, 602, 604), (589, 588, 604, 605), (587, 589, 605, 603), (590, 591, 607, 606), (592, 590, 606, 608), (593, 592, 608, 609), (591, 593, 609, 607), (624, 625, 641, 640), (616, 617, 633, 632), (622, 624, 640, 638), (614, 616, 632, 630), (586, 588, 620, 618), (580, 581, 613, 612), (588, 589, 621, 620), (581, 579, 611, 613), (589, 587, 619, 621), (583, 582, 614, 615), (591, 590, 622, 623), (582, 584, 616, 614), (590, 592, 624, 622), (584, 585, 617, 616), (592, 593, 625, 624), (585, 583, 615, 617), (627, 626, 628, 629), (631, 630, 632, 633), (635, 634, 636, 637), (639, 638, 640, 641), (617, 615, 631, 633), (611, 610, 626, 627), (625, 623, 639, 641), (619, 618, 634, 635), (610, 612, 628, 626), (618, 620, 636, 634), (612, 613, 629, 628), (620, 621, 637, 636), (613, 611, 627, 629), (621, 619, 635, 637), (615, 614, 630, 631), (623, 622, 638, 639), (120, 645, 502, 642), (676, 677, 709, 708), (668, 669, 701, 700), (503, 644, 121, 643), (645, 28, 500, 502), (654, 655, 686, 687), (642, 647, 646, 120), (121, 649, 648, 643), (120, 646, 649, 121), (650, 651, 682, 683), (645, 651, 650, 28), (644, 652, 651, 645), (29, 653, 652, 644), (28, 650, 653, 29), (646, 647, 679, 680), (642, 655, 654, 643), (30, 656, 655, 642), (31, 657, 656, 30), (643, 654, 657, 31), (661, 658, 691, 693), (645, 659, 658, 644), (120, 660, 659, 645), (121, 661, 660, 120), (644, 658, 661, 121), (651, 652, 684, 682), (647, 648, 678, 679), (658, 659, 690, 691), (648, 649, 681, 678), (655, 656, 688, 686), (652, 653, 685, 684), (659, 660, 692, 690), (649, 646, 680, 681), (656, 657, 689, 688), (653, 650, 683, 685), (660, 661, 693, 692), (657, 654, 687, 689), (662, 663, 679, 678), (663, 664, 680, 679), (665, 662, 678, 681), (664, 665, 681, 680), (666, 667, 683, 682), (668, 666, 682, 684), (669, 668, 684, 685), (667, 669, 685, 683), (670, 671, 687, 686), (672, 670, 686, 688), (673, 672, 688, 689), (671, 673, 689, 687), (674, 675, 691, 690), (676, 674, 690, 692), (677, 676, 692, 693), (675, 677, 693, 691), (698, 700, 716, 714), (707, 706, 722, 723), (699, 698, 714, 715), (705, 703, 719, 721), (677, 675, 707, 709), (671, 670, 702, 703), (664, 663, 695, 696), (670, 672, 704, 702), (662, 665, 697, 694), (672, 673, 705, 704), (665, 664, 696, 697), (673, 671, 703, 705), (667, 666, 698, 699), (675, 674, 706, 707), (666, 668, 700, 698), (674, 676, 708, 706), (723, 722, 724, 725), (719, 718, 720, 721), (715, 714, 716, 717), (712, 711, 710, 713), (706, 708, 724, 722), (700, 701, 717, 716), (708, 709, 725, 724), (701, 699, 715, 717), (695, 694, 710, 711), (709, 707, 723, 725), (703, 702, 718, 719), (696, 695, 711, 712), (702, 704, 720, 718), (694, 697, 713, 710), (704, 705, 721, 720), (697, 696, 712, 713), (48, 727, 731, 124), (54, 729, 730, 286), (291, 728, 727, 48), (286, 730, 728, 291), (124, 731, 726, 50), (144, 149, 736, 733), (46, 122, 737, 735), (48, 124, 734, 733), (124, 50, 732, 734)])
me_cube.polygons.foreach_set('use_smooth', [True] * 702)
me_cube.materials.append(mat_material)
me_cube.use_remesh_preserve_volume = False
me_cube.use_remesh_preserve_attributes = False
me_cube.use_mirror_vertex_groups = False
me_cube.update()
arm_armature = bpy.data.armatures.new('Armature')  # bones are not reproduced

# ---- objects
ob_armature = bpy.data.objects.new('Armature', arm_armature)
ob_werewolf = bpy.data.objects.new('Werewolf', me_cube)

# ---- transforms, parenting, visibility, modifiers, constraints
ob_armature.location = (0.0, 0.0, 0.0)
ob_armature.show_in_front = True
ob_armature.lineart.crease_threshold = 0.0
ob_werewolf.parent = ob_armature
ob_werewolf.location = (0.0, 0.0, 0.0)
ob_werewolf.rotation_euler = (1.571, -0.0, 0.0)
ob_werewolf.lock_rotations_4d = False
ob_werewolf.empty_display_type = 'ARROWS'
ob_werewolf.lineart.crease_threshold = 0.0
_vg = ob_werewolf.vertex_groups.new(name='root')
_vg = ob_werewolf.vertex_groups.new(name='torso1')
for _i, _w in zip([0, 1, 2, 3, 6, 7, 8, 9, 10, 11, 32, 34, 72, 73, 74, 75, 106, 107, 108, 109, 110, 111, 134, 135, 444, 445, 446, 447, 448, 449, 480, 481, 482, 483, 484, 485], [0.1516, 0.1474, 0.6802, 0.3284, 0.257, 0.2365, 0.7193, 0.6464, 0.004233, 0.05517, 0.0155, 0.001746, 0.05508, 0.01012, 0.1761, 0.09464, 0.5815, 0.512, 0.2145, 0.2475, 0.005041, 0.00233, 0.1, 0.09946, 0.09755, 0.1145, 0.04629, 0.03221, 0.03188, 0.06866, 0.6676, 0.8086, 0.661, 0.7853, 0.7302, 0.7189]): _vg.add([_i], _w, 'REPLACE')
_vg = ob_werewolf.vertex_groups.new(name='torso2')
for _i, _w in zip([2, 3, 4, 6, 7, 10, 11, 32, 46, 47, 51, 72, 74, 75, 76, 106, 107, 110, 111, 122, 123, 134, 135, 480, 481, 484], [0.087, 0.486, 0.03705, 0.05129, 0.3897, 0.1403, 0.3265, 0.03352, 0.06075, 0.1202, 0.05386, 0.1367, 0.3933, 0.5067, 0.01355, 0.05102, 0.2772, 0.1325, 0.08146, 0.05868, 0.04466, 0.09424, 0.4755, 0.06255, 0.05928, 0.06302]): _vg.add([_i], _w, 'REPLACE')
_vg = ob_werewolf.vertex_groups.new(name='shoulder_l')
for _i, _w in zip([2, 3, 4, 5, 6, 7, 10, 11, 32, 33, 34, 35, 44, 45, 46, 47, 48, 49, 51, 53, 55, 64, 65, 66, 67, 72, 73, 74, 75, 76, 77, 106, 107, 110, 111, 122, 123, 125, 127, 134, 135, 412, 413, 414, 415, 416, 417, 418, 419, 420, 421, 422, 423, 424, 425, 480, 482, 483, 485], [0.1446, 0.08376, 0.7829, 0.8815, 0.4094, 0.1355, 0.2657, 0.4251, 0.0691, 0.5842, 0.0481, 0.07973, 0.192, 0.6033, 0.1027, 0.3607, 0.04626, 0.2156, 0.2081, 0.06419, 0.06584, 0.03207, 0.03183, 0.03079, 0.03077, 0.6366, 0.7673, 0.3415, 0.1865, 0.2483, 0.05529, 0.2295, 0.09499, 0.4328, 0.7706, 0.1257, 0.5978, 0.2097, 0.05257, 0.7119, 0.2655, 0.0309, 0.03104, 0.08216, 0.01758, 0.01972, 0.08443, 0.05196, 0.05059, 0.04055, 0.03416, 0.03509, 0.03004, 0.02995, 0.04195, 0.02082, 0.06589, 0.02846, 0.04682]): _vg.add([_i], _w, 'REPLACE')
_vg = ob_werewolf.vertex_groups.new(name='arm_l')
for _i, _w in zip([2, 3, 5, 6, 7, 32, 33, 34, 35, 36, 37, 38, 39, 72, 73, 74, 76, 77, 78, 79, 106, 107, 111, 134, 135, 426, 427, 428, 429, 430, 431, 432, 434, 435, 436, 437, 480, 482], [0.0287, 0.0149, 0.07502, 0.2389, 0.1871, 0.8435, 0.3803, 0.9072, 0.9176, 0.2757, 0.8592, 0.1922, 0.9321, 0.1184, 0.1736, 0.01549, 0.6886, 0.9333, 0.6922, 0.5127, 0.0894, 0.05702, 0.009067, 0.06362, 0.02448, 1.005, 0.9604, 0.9279, 0.8919, 0.9369, 0.9713, 0.03941, 0.06161, 0.01951, 0.04685, 0.06505, 0.0183, 0.02611]): _vg.add([_i], _w, 'REPLACE')
_vg = ob_werewolf.vertex_groups.new(name='forearm_l')
for _i, _w in zip([36, 37, 38, 39, 78, 79, 428, 429, 430, 431, 432, 433, 434, 435, 436, 437, 439, 440, 442, 462, 463, 464, 465, 466, 467, 468, 469, 470, 471, 472, 473, 474, 475, 476, 477, 478, 479], [0.7221, 0.1372, 0.8074, 0.0682, 0.3036, 0.4872, 0.06961, 0.09802, 0.03056, 0.007935, 0.9541, 0.978, 0.9379, 0.9652, 0.9516, 0.9338, 0.02283, 0.006576, 0.007991, 0.8977, 0.8432, 0.8444, 0.8745, 0.8998, 0.817, 0.9958, 0.9871, 0.9897, 0.9948, 0.9966, 0.984, 0.161, 0.2112, 0.1835, 0.1286, 0.1901, 0.09991]): _vg.add([_i], _w, 'REPLACE')
_vg = ob_werewolf.vertex_groups.new(name='wrist_l')
for _i, _w in zip([40, 41, 42, 43, 80, 81, 438, 439, 440, 441, 442, 443, 450, 451, 452, 453, 456, 457, 458, 459, 460, 461, 462, 463, 464, 465, 466, 467, 474, 475, 476, 477, 478, 479, 526, 527, 528, 529, 530, 531, 532, 533, 538, 539, 540, 541, 542, 543, 546, 547, 548, 549, 554, 555, 556, 557, 562, 563, 564, 565, 570, 571, 572, 573, 578, 579, 580, 581, 586, 587, 588, 589, 594, 595, 596, 597, 602, 603, 604, 605, 610, 611, 612, 613, 618, 619, 620, 621, 626, 627, 628, 629, 634, 635, 636, 637], [0.2198, 0.7618, 0.1584, 0.7327, 0.6893, 0.6894, 0.8062, 0.9151, 0.9166, 0.9245, 0.8993, 0.89, 0.08612, 0.08156, 0.2377, 0.2867, 0.09948, 0.06866, 0.26, 0.2748, 0.3285, 0.4063, 0.1012, 0.1533, 0.1538, 0.1243, 0.09939, 0.1802, 0.818, 0.7813, 0.8097, 0.865, 0.7977, 0.8914, 0.04544, 0.026, 0.14, 0.1321, 0.2208, 0.2063, 0.173, 0.1825, 0.05999, 0.05914, 0.06708, 0.06808, 0.02615, 0.02039, 0.1849, 0.1868, 0.1825, 0.1822, 0.06363, 0.06382, 0.06436, 0.06434, 0.1616, 0.161, 0.1615, 0.1601, 0.06402, 0.06402, 0.06405, 0.06405, 0.1228, 0.1218, 0.124, 0.1228, 0.06403, 0.06403, 0.06403, 0.06403, 0.1307, 0.1313, 0.1325, 0.1311, 0.06403, 0.06403, 0.06403, 0.06403, 0.1156, 0.1155, 0.116, 0.1158, 0.06403, 0.06403, 0.06403, 0.06403, 0.1156, 0.1156, 0.1156, 0.1156, 0.06403, 0.06403, 0.06403, 0.06403]): _vg.add([_i], _w, 'REPLACE')
_vg = ob_werewolf.vertex_groups.new(name='fingers_l')
for _i, _w in zip([41, 43, 80, 81, 439, 440, 441, 450, 451, 452, 453, 458, 459, 460, 461, 524, 525, 526, 527, 528, 529, 530, 531, 532, 533, 534, 535, 536, 537, 538, 539, 540, 541, 542, 543, 544, 545, 546, 547, 548, 549, 550, 551, 552, 553, 554, 555, 556, 557, 558, 559, 560, 561, 562, 563, 564, 565, 566, 567, 568, 569, 570, 571, 572, 573, 574, 575, 576, 577, 578, 579, 580, 581, 582, 583, 584, 585, 586, 587, 588, 589, 590, 591, 592, 593, 594, 595, 596, 597, 598, 599, 600, 601, 602, 603, 604, 605, 606, 607, 608, 609, 610, 611, 612, 613, 614, 615, 616, 617, 618, 619, 620, 621, 622, 623, 624, 625, 626, 627, 628, 629, 630, 631, 632, 633, 634, 635, 636, 637, 638, 639, 640, 641], [0.1958, 0.2208, 0.1283, 0.1445, 0.02131, 0.03705, 0.001472, 0.8999, 0.9023, 0.7254, 0.6558, 0.6803, 0.6995, 0.6363, 0.5046, 0.9782, 0.9777, 0.9424, 0.9556, 0.8328, 0.848, 0.7379, 0.7584, 0.7975, 0.7837, 0.9906, 0.9942, 0.9896, 0.986, 0.9285, 0.9301, 0.9207, 0.9191, 0.9546, 0.9592, 0.9845, 0.9922, 0.7822, 0.7796, 0.785, 0.785, 0.9977, 0.9976, 0.9979, 0.9978, 0.9245, 0.9242, 0.9237, 0.9236, 0.9955, 0.9958, 0.9976, 0.9979, 0.8094, 0.8101, 0.8095, 0.8112, 0.9993, 0.9994, 0.9994, 0.9994, 0.924, 0.924, 0.924, 0.924, 0.9996, 0.9996, 0.9996, 0.9996, 0.8552, 0.8563, 0.8537, 0.8552, 0.9997, 0.9997, 0.9997, 0.9997, 0.924, 0.924, 0.924, 0.924, 0.9999, 0.9999, 0.9999, 0.9999, 0.8459, 0.8452, 0.8437, 0.8454, 0.9996, 0.9997, 0.9997, 0.9997, 0.924, 0.924, 0.924, 0.924, 0.9998, 0.9999, 0.9998, 0.9999, 0.8637, 0.8637, 0.8632, 0.8634, 0.9997, 0.9997, 0.9997, 0.9997, 0.924, 0.924, 0.924, 0.924, 0.9999, 0.9999, 0.9999, 0.9999, 0.8636, 0.8636, 0.8636, 0.8636, 0.9997, 0.9997, 0.9997, 0.9997, 0.924, 0.924, 0.924, 0.924, 0.9999, 0.9999, 0.9999, 0.9999]): _vg.add([_i], _w, 'REPLACE')
_vg = ob_werewolf.vertex_groups.new(name='thumb_l')
for _i, _w in zip([40, 41, 42, 43, 80, 81, 82, 83, 84, 85, 86, 87, 88, 89, 438, 441, 442, 443, 452, 453, 454, 455, 456, 457, 458, 460, 461, 512, 513, 514, 515, 516, 517, 518, 519, 520, 521, 522, 523, 528, 530, 531, 532, 533, 546, 547, 548, 549, 562, 563, 564, 565], [0.763, 0.01708, 0.8301, 0.02958, 0.1791, 0.1641, 0.9995, 1.001, 0.9966, 0.9941, 1.0, 1.0, 1.0, 1.0, 0.1647, 0.02323, 0.05086, 0.09899, 0.02107, 0.05632, 0.9811, 0.9869, 0.8805, 0.9188, 0.05824, 0.01537, 0.08767, 1.0, 1.0, 0.9999, 0.9998, 1.0, 1.0, 1.0, 1.0, 1.0, 1.0, 1.0, 1.0, 0.00322, 0.03041, 0.01837, 0.006998, 0.01584, 0.01388, 0.01547, 0.01303, 0.01379, 0.006316, 0.006162, 0.006278, 0.005837]): _vg.add([_i], _w, 'REPLACE')
_vg = ob_werewolf.vertex_groups.new(name='neck')
for _i, _w in zip([5, 10, 11, 44, 45, 46, 47, 48, 49, 51, 52, 53, 55, 60, 61, 62, 63, 64, 65, 66, 67, 74, 75, 110, 111, 122, 123, 125, 126, 127, 130, 131, 287, 288, 289, 290, 291, 292, 293, 294, 295, 296, 297, 298, 299, 300, 301, 302, 303, 304, 306, 307, 308, 309, 310, 311, 312, 313, 314, 315, 316, 317, 318, 319, 320, 370, 377, 378, 379, 380, 382, 383, 384, 385, 386, 387, 388, 389, 390, 391, 392, 393, 394, 395, 396, 397, 398, 399, 400, 401, 402, 403, 404, 405, 406, 407, 408, 409, 410, 411, 412, 413, 414, 415, 416, 417, 418, 419, 420, 421, 422, 423, 424, 425], [0.01096, 0.1082, 0.1371, 0.03681, 0.2053, 0.04497, 0.3919, 0.01277, 0.5238, 0.5365, 0.0748, 0.4757, 0.5127, 0.1227, 0.4869, 0.01107, 0.5, 0.5029, 0.5029, 0.5026, 0.5026, 0.02354, 0.01016, 0.02029, 0.07347, 0.01388, 0.2443, 0.5661, 0.02767, 0.5113, 0.1005, 0.4848, 0.04395, 0.01541, 0.1595, 0.1949, 0.06723, 0.0433, 0.05848, 0.05124, 0.07931, 0.09024, 0.06742, 0.008174, 0.01622, 0.02525, 0.02599, 0.02136, 0.01384, 0.006236, 0.002305, 0.005067, 0.008066, 0.01047, 0.01043, 0.00909, 0.006474, 0.003255, 0.001955, 0.001451, 0.0009618, 0.0005861, 0.001214, 0.0004066, 0.000127, 0.0005086, 0.003095, 0.001897, 0.00102, 0.0002208, 4.333e-05, 0.000103, 0.006008, 0.008427, 0.01056, 0.01031, 0.008696, 0.00622, 0.00322, 0.00866, 0.01645, 0.02536, 0.02604, 0.02126, 0.01346, 0.006167, 0.0105, 0.02401, 0.04888, 0.05002, 0.03751, 0.0198, 0.008121, 0.01035, 0.02394, 0.04891, 0.05008, 0.0378, 0.02086, 0.008212, 0.5027, 0.5028, 0.5156, 0.4972, 0.4958, 0.5109, 0.4984, 0.5074, 0.504, 0.5021, 0.5034, 0.5019, 0.5017, 0.5037]): _vg.add([_i], _w, 'REPLACE')
_vg = ob_werewolf.vertex_groups.new(name='head')
for _i, _w in zip([11, 44, 45, 47, 48, 49, 50, 51, 52, 53, 54, 55, 56, 57, 58, 59, 60, 61, 62, 63, 64, 65, 66, 67, 68, 69, 70, 71, 122, 123, 124, 125, 126, 127, 128, 129, 130, 131, 132, 133, 150, 151, 152, 153, 154, 155, 156, 157, 158, 159, 160, 161, 162, 163, 164, 165, 166, 167, 168, 169, 170, 171, 172, 173, 174, 175, 176, 177, 178, 179, 180, 181, 182, 183, 184, 185, 186, 187, 188, 189, 190, 191, 192, 193, 194, 195, 196, 197, 198, 199, 200, 201, 202, 203, 204, 205, 206, 207, 208, 209, 210, 211, 212, 213, 214, 215, 216, 217, 218, 219, 220, 221, 286, 287, 288, 289, 290, 291, 292, 293, 294, 295, 296, 297, 298, 299, 300, 301, 302, 303, 304, 305, 306, 307, 308, 309, 310, 311, 312, 313, 314, 315, 316, 317, 318, 319, 320, 321, 322, 323, 324, 325, 326, 327, 328, 329, 330, 331, 332, 333, 334, 335, 336, 337, 338, 339, 340, 341, 342, 343, 344, 345, 346, 347, 348, 349, 350, 351, 352, 353, 354, 355, 356, 357, 358, 359, 360, 361, 362, 363, 364, 365, 366, 367, 368, 369, 370, 371, 372, 373, 374, 375, 376, 377, 378, 379, 380, 381, 382, 383, 384, 385, 386, 387, 388, 389, 390, 391, 392, 393, 394, 395, 396, 397, 398, 399, 400, 401, 402, 403, 404, 405, 406, 407, 408, 409, 410, 411, 412, 413, 414, 415, 416, 417, 418, 419, 420, 421, 422, 423, 424, 425, 504, 505, 506, 507, 508, 509, 510, 511, 726, 727, 728, 729, 730, 731, 733, 734, 736], [0.01226, 0.08675, 0.07364, 0.08601, 0.2154, 0.1873, 0.05283, 0.1773, 0.8385, 0.4307, 0.9716, 0.3991, 0.9668, 0.9558, 0.9936, 0.9903, 0.8166, 0.471, 0.9352, 0.4827, 0.443, 0.4432, 0.444, 0.444, 0.9821, 0.9808, 0.9886, 0.9878, 0.01056, 0.07024, 0.2205, 0.1821, 0.9138, 0.4219, 0.9582, 0.9935, 0.8533, 0.4937, 0.9814, 0.9886, 1.0, 1.0, 1.0, 1.0, 1.0, 1.0, 1.0, 1.0, 1.0, 1.0, 1.0, 1.0, 1.0, 1.0, 1.0, 1.0, 1.0, 1.0, 1.0, 1.0, 1.0, 1.0, 1.0, 1.0, 1.0, 1.0, 1.0, 1.0, 1.0, 1.0, 1.0, 1.0, 1.0, 1.0, 1.0, 1.0, 1.0, 1.0, 1.0, 1.0, 1.0, 1.0, 1.0, 1.0, 1.0, 1.0, 1.0, 1.0, 1.0, 1.0, 1.0, 1.0, 1.0, 1.0, 1.0, 1.0, 1.0, 1.0, 1.0, 1.0, 1.0, 1.0, 1.0, 1.0, 1.0, 1.0, 1.0, 1.0, 1.0, 1.0, 1.0, 1.0, 0.9428, 0.9159, 0.9354, 0.8004, 0.7548, 0.7737, 0.9141, 0.9002, 0.9023, 0.8737, 0.8529, 0.8684, 0.9697, 0.9656, 0.9609, 0.9604, 0.9624, 0.9657, 0.9692, 0.9731, 0.9727, 0.9713, 0.9697, 0.9684, 0.9683, 0.9687, 0.9697, 0.971, 0.9729, 0.9731, 0.9733, 0.9734, 0.9728, 0.973, 0.9728, 0.9741, 0.9755, 0.9765, 0.9768, 0.9763, 0.9756, 0.9744, 0.975, 0.9771, 0.9784, 0.9789, 0.9785, 0.9773, 0.9756, 0.9755, 0.9779, 0.9795, 0.9801, 0.9797, 0.9784, 0.9764, 0.9757, 0.978, 0.9799, 0.9806, 0.9803, 0.979, 0.9768, 0.9756, 0.9778, 0.9799, 0.9806, 0.9803, 0.9789, 0.9767, 0.9752, 0.9774, 0.9794, 0.98, 0.9797, 0.9784, 0.9763, 0.9746, 0.9768, 0.9783, 0.9788, 0.9785, 0.9773, 0.9755, 0.9736, 0.9752, 0.9763, 0.9768, 0.9765, 0.9755, 0.9742, 0.9722, 0.9728, 0.9732, 0.9735, 0.9734, 0.973, 0.9726, 0.9708, 0.9695, 0.9683, 0.9683, 0.9688, 0.9696, 0.9707, 0.9694, 0.9654, 0.9608, 0.9602, 0.9622, 0.9655, 0.9688, 0.9685, 0.9616, 0.949, 0.9481, 0.9539, 0.9616, 0.9672, 0.9686, 0.9617, 0.949, 0.9481, 0.9539, 0.9617, 0.9677, 0.4439, 0.4438, 0.3801, 0.4562, 0.455, 0.3791, 0.4314, 0.4272, 0.4366, 0.4421, 0.4406, 0.4449, 0.4451, 0.4358, 1.0, 1.0, 1.0, 1.0, 1.0, 1.0, 1.0, 1.0, 0.6838, 0.7636, 0.9278, 0.9892, 0.9785, 0.7124, 0.06976, 0.07042, 0.02997]): _vg.add([_i], _w, 'REPLACE')
_vg = ob_werewolf.vertex_groups.new(name='jaw')
for _i, _w in zip([3, 4, 10, 44, 45, 46, 48, 49, 50, 52, 53, 56, 57, 60, 62, 72, 75, 110, 122, 124, 126, 128, 130, 135, 144, 145, 146, 147, 148, 149, 222, 223, 224, 225, 226, 227, 228, 229, 230, 231, 232, 233, 234, 235, 236, 237, 238, 239, 240, 241, 242, 243, 244, 245, 246, 247, 248, 249, 250, 251, 252, 253, 254, 255, 256, 257, 258, 259, 260, 261, 262, 263, 264, 265, 266, 267, 268, 269, 270, 271, 272, 273, 274, 275, 276, 277, 278, 279, 280, 281, 282, 283, 284, 285, 286, 287, 288, 289, 290, 291, 292, 293, 294, 295, 296, 297, 726, 727, 728, 731, 732, 733, 734, 735, 736, 737], [0.01189, 0.1015, 0.3341, 0.6456, 0.0851, 0.7149, 0.6948, 0.06076, 0.9451, 0.07294, 0.0003044, 0.01364, 0.03775, 0.04499, 0.005388, 0.01897, 0.1219, 0.3141, 0.7177, 0.7472, 0.03062, 0.03234, 0.02255, 0.08539, 0.9651, 1.001, 0.9917, 0.996, 0.9997, 0.9691, 1.0, 1.0, 1.0, 1.0, 1.0, 1.0, 1.0, 1.0, 1.0, 1.0, 1.0, 1.0, 1.0, 1.0, 1.0, 1.0, 1.0, 1.0, 1.0, 1.0, 1.0, 1.0, 1.0, 1.0, 1.0, 1.0, 1.0, 1.0, 1.0, 1.0, 1.0, 1.0, 1.0, 1.0, 1.0, 1.0, 1.0, 1.0, 1.0, 1.0, 1.0, 1.0, 1.0, 1.0, 1.0, 1.0, 1.0, 1.0, 1.0, 1.0, 1.0, 1.0, 1.0, 1.0, 1.0, 1.0, 1.0, 1.0, 1.0, 1.0, 1.0, 1.0, 1.0, 1.0, 0.01478, 0.01051, 0.003369, 0.008068, 0.0182, 0.137, 0.01489, 0.01715, 0.02735, 0.02552, 0.04169, 0.05351, 0.3139, 0.2208, 0.06072, 0.2809, 0.9977, 0.898, 0.9222, 0.9703, 0.9141, 0.9564]): _vg.add([_i], _w, 'REPLACE')
_vg = ob_werewolf.vertex_groups.new(name='shoulder_r')
for _i, _w in zip([10, 46, 75, 110], [0.1038, 0.03233, 0.005344, 0.00562]): _vg.add([_i], _w, 'REPLACE')
_vg = ob_werewolf.vertex_groups.new(name='arm_r')
_vg = ob_werewolf.vertex_groups.new(name='forearm_r')
_vg = ob_werewolf.vertex_groups.new(name='wrist_r')
_vg = ob_werewolf.vertex_groups.new(name='fingers_r')
_vg = ob_werewolf.vertex_groups.new(name='thumb_r')
_vg = ob_werewolf.vertex_groups.new(name='leg_l')
for _i, _w in zip([0, 1, 2, 6, 7, 8, 9, 12, 13, 14, 15, 16, 17, 18, 19, 100, 101, 102, 103, 104, 105, 106, 107, 108, 109, 112, 113, 114, 115, 140, 142, 143, 444, 445, 446, 447, 448, 449, 480, 481, 482, 483, 484, 485], [0.8214, 0.8281, 0.02683, 0.02579, 0.02649, 0.2699, 0.335, 0.9806, 0.9708, 0.986, 0.972, 0.472, 0.2238, 0.2078, 0.1614, 0.01269, 0.06195, 0.889, 0.8625, 0.9209, 0.9181, 0.0333, 0.0102, 0.7633, 0.7303, 0.9905, 0.9717, 0.4948, 0.158, 0.02733, 0.8606, 0.9623, 0.9, 0.8803, 0.9414, 0.9493, 0.9528, 0.9228, 0.1972, 0.1001, 0.2117, 0.1405, 0.1573, 0.1931]): _vg.add([_i], _w, 'REPLACE')
_vg = ob_werewolf.vertex_groups.new(name='calf_l')
for _i, _w in zip([16, 17, 18, 19, 20, 21, 22, 23, 90, 94, 95, 96, 97, 98, 99, 100, 101, 102, 103, 104, 105, 114, 115, 116, 117, 137, 138, 139, 140, 141, 142, 143, 486, 487, 488, 489, 490, 491], [0.5285, 0.7751, 0.7921, 0.8382, 0.1507, 0.04042, 0.2228, 0.1499, 0.03045, 0.9789, 0.9776, 0.9904, 0.9445, 0.9791, 0.9748, 0.9687, 0.9413, 0.1098, 0.1362, 0.07881, 0.08154, 0.5052, 0.8412, 0.2192, 0.06366, 0.02131, 0.9767, 0.9917, 0.9618, 0.99, 0.1375, 0.02521, 0.7735, 0.6486, 0.8117, 0.2145, 0.4977, 0.7458]): _vg.add([_i], _w, 'REPLACE')
_vg = ob_werewolf.vertex_groups.new(name='foot_l')
for _i, _w in zip([20, 21, 22, 23, 24, 25, 26, 27, 28, 30, 31, 90, 91, 92, 93, 97, 116, 117, 118, 119, 136, 137, 486, 487, 488, 489, 490, 491, 492, 493, 494, 495, 496, 497, 498, 499, 500, 501, 502, 642, 654, 655, 656, 657, 670, 671, 672, 673, 686, 687, 688, 689, 702, 703, 704, 705, 718, 719, 720, 721], [0.8393, 0.9541, 0.7709, 0.8509, 0.1217, 0.1715, 0.3408, 0.6751, 0.003566, 0.05125, 0.04845, 0.9271, 0.9761, 0.8969, 0.9819, 0.05679, 0.7664, 0.9364, 0.2379, 0.5006, 0.9926, 0.897, 0.2245, 0.3486, 0.1884, 0.7855, 0.5023, 0.2505, 0.7692, 0.3501, 0.9298, 0.8068, 0.9826, 0.6138, 0.1862, 0.05181, 0.0476, 0.1258, 0.07626, 0.006478, 0.04341, 0.0297, 0.04088, 0.0426, 0.03922, 0.0394, 0.03933, 0.03946, 0.0383, 0.03977, 0.03921, 0.03993, 0.03937, 0.03938, 0.03937, 0.03938, 0.03938, 0.03938, 0.03938, 0.03938]): _vg.add([_i], _w, 'REPLACE')
_vg = ob_werewolf.vertex_groups.new(name='toes_l')
for _i, _w in zip([24, 25, 26, 27, 28, 29, 30, 31, 90, 92, 118, 119, 120, 121, 137, 492, 493, 494, 495, 497, 498, 499, 500, 501, 502, 503, 642, 643, 644, 645, 646, 647, 648, 649, 650, 651, 652, 653, 654, 655, 656, 657, 658, 659, 660, 661, 662, 663, 664, 665, 666, 667, 668, 669, 670, 671, 672, 673, 674, 675, 676, 677, 678, 679, 680, 681, 682, 683, 684, 685, 686, 687, 688, 689, 690, 691, 692, 693, 694, 695, 696, 697, 698, 699, 700, 701, 702, 703, 704, 705, 706, 707, 708, 709, 710, 711, 712, 713, 714, 715, 716, 717, 718, 719, 720, 721, 722, 723, 724, 725], [0.8774, 0.8281, 0.656, 0.3236, 0.973, 0.9787, 0.9483, 0.9506, 0.01527, 0.08308, 0.7594, 0.4993, 0.9862, 0.9984, 0.06732, 0.2223, 0.6471, 0.0664, 0.1915, 0.3788, 0.8132, 0.948, 0.9509, 0.873, 0.9229, 0.9866, 0.9715, 0.9815, 0.9929, 0.9804, 0.9871, 0.9837, 0.9882, 0.9928, 0.9777, 0.981, 0.9854, 0.9809, 0.9531, 0.9599, 0.9543, 0.9535, 0.9987, 0.9938, 0.9946, 0.9999, 0.9974, 0.9971, 0.997, 0.9972, 0.9816, 0.9814, 0.9817, 0.9815, 0.9552, 0.9551, 0.9551, 0.9551, 0.9999, 0.9999, 0.9999, 1.0, 0.996, 0.9947, 0.9952, 0.9959, 0.9814, 0.9806, 0.9823, 0.9814, 0.9556, 0.9549, 0.9552, 0.9548, 0.9992, 0.9998, 0.9992, 1.0, 0.9986, 0.9986, 0.9985, 0.9986, 0.9816, 0.9816, 0.9816, 0.9816, 0.9551, 0.9551, 0.9551, 0.9551, 1.0, 1.0, 1.0, 1.0, 0.999, 0.999, 0.999, 0.999, 0.9816, 0.9816, 0.9816, 0.9816, 0.9551, 0.9551, 0.9551, 0.9551, 1.0, 1.0, 1.0, 1.0]): _vg.add([_i], _w, 'REPLACE')
_vg = ob_werewolf.vertex_groups.new(name='leg_r')
_vg = ob_werewolf.vertex_groups.new(name='calf_r')
_vg = ob_werewolf.vertex_groups.new(name='foot_r')
_vg = ob_werewolf.vertex_groups.new(name='toes_r')
_m = ob_werewolf.modifiers.new('Mirror', 'MIRROR')
_m.use_clip = True
_m = ob_werewolf.modifiers.new('Subsurf', 'SUBSURF')
_m.uv_smooth = 'PRESERVE_CORNERS'
_m.quality = 2
_m.show_only_control_edges = False
_m = ob_werewolf.modifiers.new('Armature', 'ARMATURE')
_m.object = ob_armature

# ---- collection membership
col_collection_1.objects.link(ob_armature)
col_collection_1.objects.link(ob_werewolf)

# ---- scene / render settings (as saved in the file)
scene.frame_start = 0; scene.frame_end = 24; scene.frame_set(0)
scene.render.engine = 'BLENDER_EEVEE_NEXT'
scene.render.resolution_percentage = 50
scene.render.dither_intensity = 0.0
scene.cycles.use_denoising = False
scene.cycles.samples = 128
scene.cycles.sampling_pattern = 'TABULATED_SOBOL'
scene.cycles.use_adaptive_sampling = False
scene.cycles.use_light_tree = False
scene.cycles.blur_glossy = 0.0
scene.cycles.sample_clamp_indirect = 0.0
scene.view_settings.view_transform = 'Standard'
bpy.context.view_layer.update()

# ---- added for rendering (the .blend has no active camera and no usable light): camera, sun
cam_auto = bpy.data.cameras.new('AutoCamera')
cam_auto.lens = 50.0
cam_auto.sensor_width = 36.0
cam_auto.clip_end = 1000.0
ob_auto_camera = bpy.data.objects.new('AutoCamera', cam_auto)
scene.collection.objects.link(ob_auto_camera)
ob_auto_camera.location = (2.59061, -3.37444, 2.91589)
ob_auto_camera.rotation_euler = (1.09748, -7.21219e-08, 0.694738)
scene.camera = ob_auto_camera
light_auto_sun = bpy.data.lights.new('AutoSun', 'SUN')
light_auto_sun.energy = 3.0
light_auto_sun.angle = 0.0523599
ob_auto_sun = bpy.data.objects.new('AutoSun', light_auto_sun)
scene.collection.objects.link(ob_auto_sun)
ob_auto_sun.rotation_euler = (0.872665, 0.174533, 0.523599)
bpy.context.view_layer.update()

